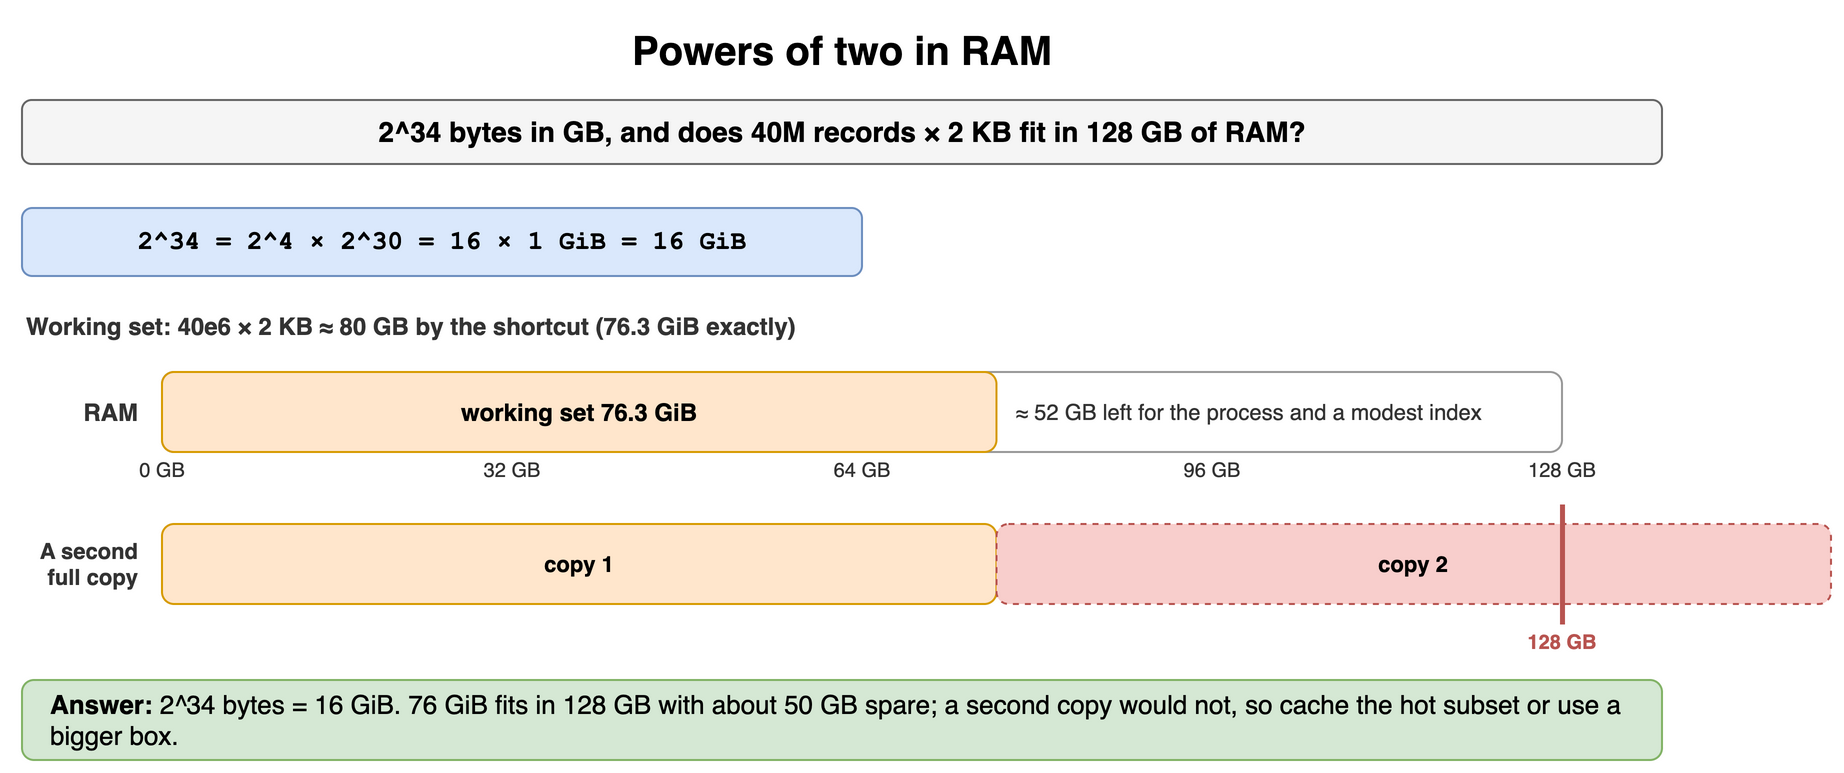

The diagram above was exported from draw.io. Its source (the exported page's mxGraphModel, read from the mxfile embedded in the PNG):
<mxGraphModel dx="900" dy="396" grid="1" gridSize="10" guides="1" tooltips="1" connect="1" arrows="1" fold="1" page="1" pageScale="1" pageWidth="900" pageHeight="396" math="0" shadow="0">
  <root>
    <mxCell id="0" />
    <mxCell id="1" parent="0" />
    <mxCell id="g31" value="Powers of two in RAM" style="text;html=1;align=center;verticalAlign=middle;whiteSpace=wrap;fontSize=20;fontStyle=1;" vertex="1" parent="1">
      <mxGeometry x="40" y="10" width="820" height="30" as="geometry" />
    </mxCell>
    <mxCell id="g32" value="2^34 bytes in GB, and does 40M records × 2 KB fit in 128 GB of RAM?" style="rounded=1;whiteSpace=wrap;html=1;fillColor=#f5f5f5;strokeColor=#666666;fontStyle=1;fontSize=14;" vertex="1" parent="1">
      <mxGeometry x="40" y="50" width="820" height="32" as="geometry" />
    </mxCell>
    <mxCell id="g33" value="2^34 = 2^4 × 2^30 = 16 × 1 GiB = 16 GiB" style="rounded=1;whiteSpace=wrap;html=1;fillColor=#dae8fc;strokeColor=#6c8ebf;fontSize=13;align=center;fontStyle=1;fontFamily=Courier New;" vertex="1" parent="1">
      <mxGeometry x="40" y="104" width="420" height="34" as="geometry" />
    </mxCell>
    <mxCell id="g34" value="Working set: 40e6 × 2 KB ≈ 80 GB by the shortcut (76.3 GiB exactly)" style="text;html=1;whiteSpace=wrap;fontSize=11;align=left;verticalAlign=middle;fontSize=12;fontColor=#333333;fontStyle=1;" vertex="1" parent="1">
      <mxGeometry x="40" y="154" width="820" height="18" as="geometry" />
    </mxCell>
    <mxCell id="g35" value="RAM" style="text;html=1;whiteSpace=wrap;fontSize=11;align=right;verticalAlign=middle;fontSize=12;fontColor=#333333;fontStyle=1;" vertex="1" parent="1">
      <mxGeometry x="40" y="186" width="60" height="40" as="geometry" />
    </mxCell>
    <mxCell id="g36" value="" style="rounded=1;whiteSpace=wrap;html=1;fillColor=#ffffff;strokeColor=#999999;fontSize=12;align=center;fontStyle=1;" vertex="1" parent="1">
      <mxGeometry x="110" y="186" width="700" height="40" as="geometry" />
    </mxCell>
    <mxCell id="g37" value="working set 76.3 GiB" style="rounded=1;whiteSpace=wrap;html=1;fillColor=#ffe6cc;strokeColor=#d79b00;fontSize=12;align=center;fontStyle=1;" vertex="1" parent="1">
      <mxGeometry x="110" y="186" width="417.2325134277344" height="40" as="geometry" />
    </mxCell>
    <mxCell id="g38" value="≈ 52 GB left for the process and a modest index" style="text;html=1;whiteSpace=wrap;fontSize=11;align=left;verticalAlign=middle;fontSize=11;fontColor=#333333;" vertex="1" parent="1">
      <mxGeometry x="535.2325134277344" y="186" width="274.7674865722656" height="40" as="geometry" />
    </mxCell>
    <mxCell id="g39" value="0 GB" style="text;html=1;whiteSpace=wrap;fontSize=11;align=center;verticalAlign=middle;fontSize=10;fontColor=#333333;" vertex="1" parent="1">
      <mxGeometry x="90.0" y="228" width="40" height="14" as="geometry" />
    </mxCell>
    <mxCell id="g310" value="32 GB" style="text;html=1;whiteSpace=wrap;fontSize=11;align=center;verticalAlign=middle;fontSize=10;fontColor=#333333;" vertex="1" parent="1">
      <mxGeometry x="265.0" y="228" width="40" height="14" as="geometry" />
    </mxCell>
    <mxCell id="g311" value="64 GB" style="text;html=1;whiteSpace=wrap;fontSize=11;align=center;verticalAlign=middle;fontSize=10;fontColor=#333333;" vertex="1" parent="1">
      <mxGeometry x="440.0" y="228" width="40" height="14" as="geometry" />
    </mxCell>
    <mxCell id="g312" value="96 GB" style="text;html=1;whiteSpace=wrap;fontSize=11;align=center;verticalAlign=middle;fontSize=10;fontColor=#333333;" vertex="1" parent="1">
      <mxGeometry x="615.0" y="228" width="40" height="14" as="geometry" />
    </mxCell>
    <mxCell id="g313" value="128 GB" style="text;html=1;whiteSpace=wrap;fontSize=11;align=center;verticalAlign=middle;fontSize=10;fontColor=#333333;" vertex="1" parent="1">
      <mxGeometry x="790.0" y="228" width="40" height="14" as="geometry" />
    </mxCell>
    <mxCell id="g314" value="A second full copy" style="text;html=1;whiteSpace=wrap;fontSize=11;align=right;verticalAlign=middle;fontSize=11;fontColor=#333333;fontStyle=1;" vertex="1" parent="1">
      <mxGeometry x="40" y="262" width="60" height="40" as="geometry" />
    </mxCell>
    <mxCell id="g315" value="copy 1" style="rounded=1;whiteSpace=wrap;html=1;fillColor=#ffe6cc;strokeColor=#d79b00;fontSize=11;align=center;fontStyle=1;" vertex="1" parent="1">
      <mxGeometry x="110" y="262" width="417.2325134277344" height="40" as="geometry" />
    </mxCell>
    <mxCell id="g316" value="copy 2" style="rounded=1;whiteSpace=wrap;html=1;fillColor=#f8cecc;strokeColor=#b85450;fontSize=11;align=center;fontStyle=1;dashed=1;" vertex="1" parent="1">
      <mxGeometry x="527.2325134277344" y="262" width="417.2325134277344" height="40" as="geometry" />
    </mxCell>
    <mxCell id="g317" value="" style="endArrow=none;html=1;strokeColor=#b85450;strokeWidth=2.5;" edge="1" parent="1">
      <mxGeometry relative="1" as="geometry">
        <mxPoint x="810" y="252" as="sourcePoint" />
        <mxPoint x="810" y="312" as="targetPoint" />
      </mxGeometry>
    </mxCell>
    <mxCell id="g318" value="128 GB" style="text;html=1;whiteSpace=wrap;fontSize=11;align=center;verticalAlign=middle;fontSize=10;fontColor=#b85450;fontStyle=1;" vertex="1" parent="1">
      <mxGeometry x="780" y="314" width="60" height="14" as="geometry" />
    </mxCell>
    <mxCell id="g319" value="&lt;b&gt;Answer:&lt;/b&gt; 2^34 bytes = 16 GiB. 76 GiB fits in 128 GB with about 50 GB spare; a second copy would not, so cache the hot subset or use a bigger box." style="rounded=1;whiteSpace=wrap;html=1;fillColor=#d5e8d4;strokeColor=#82b366;fontSize=13;align=left;spacingLeft=12;" vertex="1" parent="1">
      <mxGeometry x="40" y="340" width="820" height="40" as="geometry" />
    </mxCell>
  </root>
</mxGraphModel>